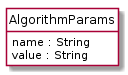

The diagram above was rendered by PlantUML. Its source (embedded in the PNG):
@startuml
hide circle
hide methods
hide stereotype
show <<Enumeration>> stereotype
skinparam class {
   BackgroundColor<<Enumeration>> #E6F5F7
   BackgroundColor<<Ref>> #FFFFE0
   BackgroundColor<<Pivot>> #FFFFFFF
   BackgroundColor #FCF2E3
}

class AlgorithmParams  <<Pivot>> {
    name : String
    value : String
}


@enduml